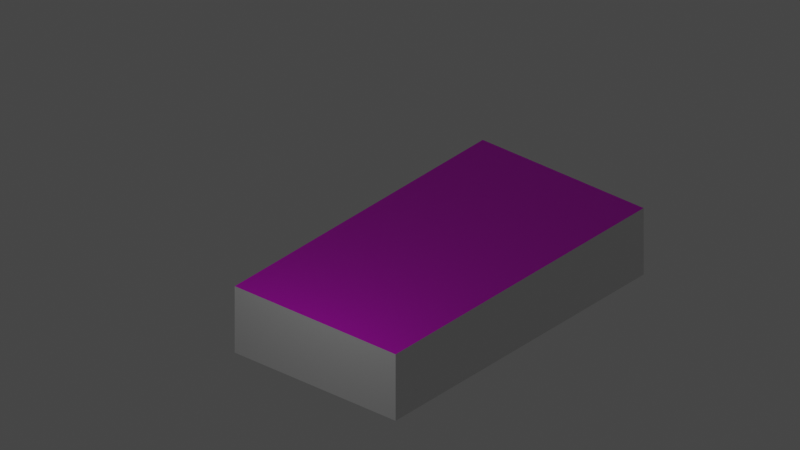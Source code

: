 # Source: Breadboard.blend  (saved by Blender 3.0.42; exported with 4.5.12 LTS)
import bpy
from mathutils import Matrix  # noqa: F401  (used for matrix-valued properties, if any)

bpy.ops.wm.read_factory_settings(use_empty=True)
scene = bpy.context.scene
scene.name = 'Scene'

# ---- collections
col_collection = bpy.data.collections.new('Collection'); scene.collection.children.link(col_collection)

# ---- images (referenced by path relative to the original .blend; pixels are not part of the script)
import os
ASSET_DIR = os.environ.get("B2B_ASSET_DIR", "")  # directory of the original .blend (textures are referenced by path, not embedded)
HERE = os.path.dirname(os.path.abspath(__file__))  # packed textures are extracted next to this script under _unpacked/

def load_image(name, relpath, width, height, colorspace="sRGB"):
    """Load a texture the original file referenced (path relative to the .blend, or extracted next to this script)."""
    p = next((c for c in (os.path.join(HERE, relpath), os.path.join(ASSET_DIR, relpath)) if relpath and os.path.exists(c)), "")
    if p:
        img = bpy.data.images.load(p, check_existing=True)
        img.name = name
    else:  # same state as the original file: an image datablock whose file is absent (Cycles renders it pink)
        img = bpy.data.images.new(name, width, height)
        img.source = "FILE"
        img.filepath = "//" + (relpath or name)
    img.colorspace_settings.name = colorspace
    return img
img_breadboard_png = load_image('breadboard.png', 'breadboard.png', 1024, 1024, 'sRGB')

# ---- materials (node trees are filled in below, after node groups)
mat_base = bpy.data.materials.new('Base')
mat_base.use_transparent_shadow = False
mat_material = bpy.data.materials.new('Material')
mat_material.use_transparent_shadow = False
mat_material.preview_render_type = 'FLAT'

# ---- material node trees
mat_base.use_nodes = True; mat_base.node_tree.nodes.clear()
_N = mat_base.node_tree.nodes; _L = mat_base.node_tree.links
n0 = _N.new('ShaderNodeBsdfPrincipled'); n0.name = 'Principled BSDF'; n0.location = (10, 300)
n0.distribution = 'GGX'
n0.subsurface_method = 'RANDOM_WALK_SKIN'
n0.inputs[3].default_value = 1.45
n0.inputs[27].default_value = (0.0, 0.0, 0.0, 1.0)
n0.inputs[28].default_value = 1.0
n1 = _N.new('ShaderNodeOutputMaterial'); n1.name = 'Material Output'; n1.location = (300, 300)
_L.new(n0.outputs[0], n1.inputs[0])
n1.is_active_output = True
mat_material.use_nodes = True; mat_material.node_tree.nodes.clear()
_N = mat_material.node_tree.nodes; _L = mat_material.node_tree.links
n0 = _N.new('ShaderNodeBsdfPrincipled'); n0.name = 'Principled BSDF'; n0.location = (10, 300)
n0.distribution = 'GGX'
n0.subsurface_method = 'RANDOM_WALK_SKIN'
n0.inputs[3].default_value = 1.45
n0.inputs[27].default_value = (0.0, 0.0, 0.0, 1.0)
n0.inputs[28].default_value = 1.0
n1 = _N.new('ShaderNodeOutputMaterial'); n1.name = 'Material Output'; n1.location = (300, 300)
n2 = _N.new('ShaderNodeTexImage'); n2.name = 'Bildtexturen'; n2.location = (-180, 280)
n2.image = img_breadboard_png
n2.projection = 'BOX'
_L.new(n0.outputs[0], n1.inputs[0])
_L.new(n2.outputs[0], n0.inputs[0])
n1.is_active_output = True

# ---- world
world_world = bpy.data.worlds.new('World'); scene.world = world_world
world_world.use_nodes = True; world_world.node_tree.nodes.clear()
_N = world_world.node_tree.nodes; _L = world_world.node_tree.links
n0 = _N.new('ShaderNodeOutputWorld'); n0.name = 'World Output'; n0.location = (300, 300)
n1 = _N.new('ShaderNodeBackground'); n1.name = 'Background'; n1.location = (10, 300)
n1.inputs[0].default_value = (0.05088, 0.05088, 0.05088, 1.0)
_L.new(n1.outputs[0], n0.inputs[0])
n0.is_active_output = True
world_world.color = (0.05088, 0.05088, 0.05088)
world_world.use_sun_shadow = False
world_world.sun_shadow_jitter_overblur = 0.0

# ---- cameras
cam_camera = bpy.data.cameras.new('Camera')
cam_camera.type = 'ORTHO'
cam_camera.clip_end = 100.0
cam_camera.ortho_scale = 41.71
cam_camera.shift_x = 0.03

# ---- lights
light_light = bpy.data.lights.new('Light', 'POINT')
light_light.transmission_factor = 0.0
light_light.energy = 1000.0
light_light.shadow_soft_size = 0.1
light_light.shadow_maximum_resolution = 0.006
light_light.use_absolute_resolution = True

# ---- meshes
me_cube = bpy.data.meshes.new('Cube')
me_cube.from_pydata([(1.0, 1.0, 1.0), (1.0, 1.0, -1.0), (1.0, -1.0, 1.0), (1.0, -1.0, -1.0), (-1.0, 1.0, 1.0), (-1.0, 1.0, -1.0), (-1.0, -1.0, 1.0), (-1.0, -1.0, -1.0)], [], [(0, 4, 6, 2), (3, 2, 6, 7), (7, 6, 4, 5), (5, 1, 3, 7), (1, 0, 2, 3), (5, 4, 0, 1)])
me_cube.polygons.foreach_set('material_index', [1, 0, 0, 0, 0, 0])
_uv = me_cube.uv_layers.new(name='UVMap')
_uv.uv.foreach_set('vector', [9.998e-05, 0.0001003, 0.9999, 9.998e-05, 0.9999, 0.9999, 0.0001001, 0.9999, 0.375, 0.75, 0.625, 0.75, 0.625, 1.0, 0.375, 1.0, 0.375, 0.0, 0.625, 0.0, 0.625, 0.25, 0.375, 0.25, 0.125, 0.5, 0.375, 0.5, 0.375, 0.75, 0.125, 0.75, 0.375, 0.5, 0.625, 0.5, 0.625, 0.75, 0.375, 0.75, 0.375, 0.25, 0.625, 0.25, 0.625, 0.5, 0.375, 0.5])
me_cube.materials.append(mat_base)
me_cube.materials.append(mat_material)
me_cube.use_remesh_preserve_volume = False
me_cube.use_remesh_preserve_attributes = False
me_cube.use_mirror_vertex_groups = False
me_cube.update()

# ---- objects
ob_cube = bpy.data.objects.new('Cube', me_cube)
ob_light = bpy.data.objects.new('Light', light_light)
ob_camera = bpy.data.objects.new('Camera', cam_camera)
ob_leer = bpy.data.objects.new('Leer', img_breadboard_png)

# ---- transforms, parenting, visibility, modifiers, constraints
ob_cube.location = (0.0, 0.0, 0.0)
ob_cube.scale = (10.0, 5.5, 2.0)
ob_cube.lock_rotations_4d = False
ob_cube.empty_display_type = 'ARROWS'
ob_cube.lineart.crease_threshold = 0.0
ob_light.location = (19.42, 1.005, 12.82)
ob_light.rotation_euler = (0.6503, 0.05522, 1.866)
ob_light.lock_rotations_4d = False
ob_light.empty_display_type = 'ARROWS'
ob_light.color = (0.0, 0.0, 0.0, 0.0)
ob_light.lineart.crease_threshold = 0.0
ob_camera.location = (17.09, 10.17, 14.66)
ob_camera.rotation_euler = (1.047, -0.0, 2.274)
ob_camera.scale = (1.263, 1.064, 1.24)
ob_camera.lock_rotations_4d = False
ob_camera.empty_display_type = 'ARROWS'
ob_camera.color = (0.0, 0.0, 0.0, 0.0)
ob_camera.display_type = 'WIRE'
ob_camera.lineart.crease_threshold = 0.0
ob_leer.location = (0.0, 0.0, 2.065)
ob_leer.rotation_euler = (0.0, -0.0, 1.571)
ob_leer.scale = (3.315, 3.997, 1.0)
ob_leer.empty_display_type = 'IMAGE'
ob_leer.empty_display_size = 5.0

# ---- collection membership
col_collection.objects.link(ob_cube)
col_collection.objects.link(ob_light)
col_collection.objects.link(ob_camera)
col_collection.objects.link(ob_leer)

# ---- scene / render settings (as saved in the file)
scene.camera = ob_camera
scene.frame_start = 1; scene.frame_end = 250; scene.frame_set(19)
scene.render.engine = 'BLENDER_EEVEE_NEXT'
scene.cycles.sampling_pattern = 'TABULATED_SOBOL'
scene.cycles.use_light_tree = False
scene.view_settings.view_transform = 'Filmic'
bpy.context.view_layer.update()
